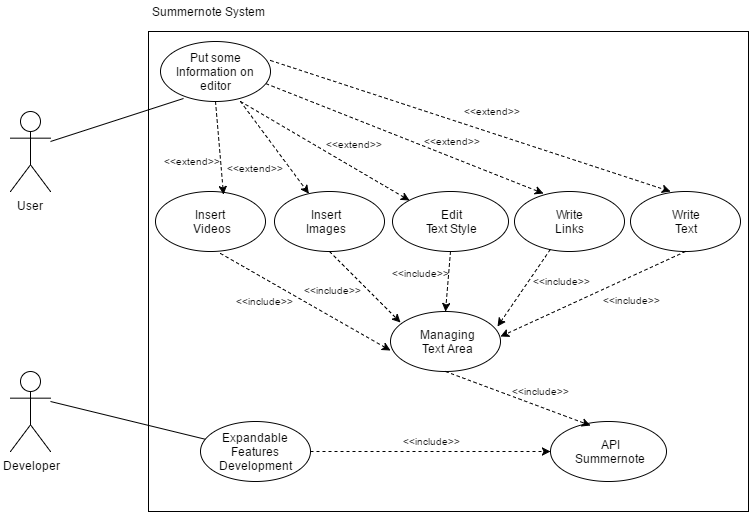

The diagram above was exported from draw.io. Its source (the exported page's mxGraphModel, read from the mxfile embedded in the PNG):
<mxGraphModel dx="1046" dy="553" grid="1" gridSize="10" guides="1" tooltips="1" connect="1" arrows="1" fold="1" page="1" pageScale="1" pageWidth="826" pageHeight="1169" math="0" shadow="0">
  <root>
    <mxCell id="0" />
    <mxCell id="1" parent="0" />
    <mxCell id="284a6b238ff778fd-1" value="User" style="shape=umlActor;verticalLabelPosition=bottom;labelBackgroundColor=#ffffff;verticalAlign=top;html=1;" vertex="1" parent="1">
      <mxGeometry x="70" y="220" width="40" height="80" as="geometry" />
    </mxCell>
    <object label="Developer" id="284a6b238ff778fd-8">
      <mxCell style="shape=umlActor;verticalLabelPosition=bottom;labelBackgroundColor=#ffffff;verticalAlign=top;html=1;" vertex="1" parent="1">
        <mxGeometry x="70" y="480" width="40" height="80" as="geometry" />
      </mxCell>
    </object>
    <mxCell id="284a6b238ff778fd-16" value="" style="whiteSpace=wrap;html=1;" vertex="1" parent="1">
      <mxGeometry x="208" y="140" width="600" height="480" as="geometry" />
    </mxCell>
    <mxCell id="284a6b238ff778fd-20" value="" style="endArrow=none;html=1;entryX=0.149;entryY=1.165;entryPerimeter=0;" edge="1" parent="1" target="284a6b238ff778fd-18">
      <mxGeometry width="50" height="50" relative="1" as="geometry">
        <mxPoint x="110" y="250" as="sourcePoint" />
        <mxPoint x="210" y="220" as="targetPoint" />
      </mxGeometry>
    </mxCell>
    <mxCell id="284a6b238ff778fd-23" value="" style="group" vertex="1" connectable="0" parent="1">
      <mxGeometry x="690" y="300" width="110" height="60" as="geometry" />
    </mxCell>
    <mxCell id="284a6b238ff778fd-21" value="" style="ellipse;whiteSpace=wrap;html=1;" vertex="1" parent="284a6b238ff778fd-23">
      <mxGeometry width="110" height="60" as="geometry" />
    </mxCell>
    <mxCell id="284a6b238ff778fd-22" value="Write&lt;div&gt;Text&lt;/div&gt;" style="text;html=1;strokeColor=none;fillColor=none;align=center;verticalAlign=middle;whiteSpace=wrap;" vertex="1" parent="284a6b238ff778fd-23">
      <mxGeometry x="10" y="10" width="90" height="40" as="geometry" />
    </mxCell>
    <mxCell id="284a6b238ff778fd-25" value="Summernote System" style="text;html=1;strokeColor=none;fillColor=none;align=left;verticalAlign=middle;whiteSpace=wrap;" vertex="1" parent="1">
      <mxGeometry x="210" y="110" width="190" height="20" as="geometry" />
    </mxCell>
    <mxCell id="284a6b238ff778fd-27" value="" style="group" vertex="1" connectable="0" parent="1">
      <mxGeometry x="260" y="530" width="110" height="60" as="geometry" />
    </mxCell>
    <mxCell id="284a6b238ff778fd-28" value="" style="ellipse;whiteSpace=wrap;html=1;" vertex="1" parent="284a6b238ff778fd-27">
      <mxGeometry width="110" height="60" as="geometry" />
    </mxCell>
    <mxCell id="284a6b238ff778fd-29" value="Expandable Features Development" style="text;html=1;strokeColor=none;fillColor=none;align=center;verticalAlign=middle;whiteSpace=wrap;" vertex="1" parent="284a6b238ff778fd-27">
      <mxGeometry x="10" y="10" width="90" height="40" as="geometry" />
    </mxCell>
    <mxCell id="284a6b238ff778fd-30" value="" style="group" vertex="1" connectable="0" parent="1">
      <mxGeometry x="574" y="300" width="220" height="60" as="geometry" />
    </mxCell>
    <mxCell id="284a6b238ff778fd-50" value="" style="group" vertex="1" connectable="0" parent="284a6b238ff778fd-30">
      <mxGeometry width="110" height="60" as="geometry" />
    </mxCell>
    <mxCell id="284a6b238ff778fd-31" value="" style="ellipse;whiteSpace=wrap;html=1;" vertex="1" parent="284a6b238ff778fd-50">
      <mxGeometry width="110" height="60" as="geometry" />
    </mxCell>
    <mxCell id="284a6b238ff778fd-32" value="Write&lt;div&gt;Links&lt;/div&gt;" style="text;html=1;strokeColor=none;fillColor=none;align=center;verticalAlign=middle;whiteSpace=wrap;" vertex="1" parent="284a6b238ff778fd-50">
      <mxGeometry x="10" y="10" width="90" height="40" as="geometry" />
    </mxCell>
    <mxCell id="284a6b238ff778fd-33" value="" style="endArrow=classic;html=1;exitX=1;exitY=0.75;entryX=0.264;entryY=0.04;entryPerimeter=0;rounded=1;dashed=1;" edge="1" parent="1" source="284a6b238ff778fd-18" target="284a6b238ff778fd-31">
      <mxGeometry width="50" height="50" relative="1" as="geometry">
        <mxPoint x="415" y="245" as="sourcePoint" />
        <mxPoint x="465" y="195" as="targetPoint" />
      </mxGeometry>
    </mxCell>
    <mxCell id="284a6b238ff778fd-34" value="&amp;lt;&amp;lt;extend&amp;gt;&amp;gt;" style="text;html=1;strokeColor=none;fillColor=none;align=center;verticalAlign=middle;whiteSpace=wrap;fontSize=10;" vertex="1" parent="1">
      <mxGeometry x="283" y="267" width="60" height="20" as="geometry" />
    </mxCell>
    <mxCell id="284a6b238ff778fd-37" value="" style="group" vertex="1" connectable="0" parent="1">
      <mxGeometry x="330" y="300" width="220" height="60" as="geometry" />
    </mxCell>
    <mxCell id="284a6b238ff778fd-52" value="" style="group" vertex="1" connectable="0" parent="284a6b238ff778fd-37">
      <mxGeometry width="110" height="60" as="geometry" />
    </mxCell>
    <mxCell id="284a6b238ff778fd-38" value="" style="ellipse;whiteSpace=wrap;html=1;" vertex="1" parent="284a6b238ff778fd-52">
      <mxGeometry x="4" width="110" height="60" as="geometry" />
    </mxCell>
    <mxCell id="284a6b238ff778fd-39" value="Insert&lt;div&gt;Images&lt;/div&gt;" style="text;html=1;strokeColor=none;fillColor=none;align=center;verticalAlign=middle;whiteSpace=wrap;" vertex="1" parent="284a6b238ff778fd-52">
      <mxGeometry x="10" y="10" width="90" height="40" as="geometry" />
    </mxCell>
    <mxCell id="284a6b238ff778fd-40" value="" style="group" vertex="1" connectable="0" parent="1">
      <mxGeometry x="215" y="300" width="116" height="60" as="geometry" />
    </mxCell>
    <mxCell id="284a6b238ff778fd-51" value="" style="group" vertex="1" connectable="0" parent="284a6b238ff778fd-40">
      <mxGeometry width="110" height="60" as="geometry" />
    </mxCell>
    <mxCell id="284a6b238ff778fd-41" value="" style="ellipse;whiteSpace=wrap;html=1;" vertex="1" parent="284a6b238ff778fd-51">
      <mxGeometry width="110" height="60" as="geometry" />
    </mxCell>
    <mxCell id="284a6b238ff778fd-42" value="Insert&amp;nbsp;&lt;div&gt;Videos&lt;/div&gt;" style="text;html=1;strokeColor=none;fillColor=none;align=center;verticalAlign=middle;whiteSpace=wrap;" vertex="1" parent="284a6b238ff778fd-51">
      <mxGeometry x="10" y="10" width="90" height="40" as="geometry" />
    </mxCell>
    <mxCell id="284a6b238ff778fd-75" style="edgeStyle=orthogonalEdgeStyle;rounded=1;html=1;exitX=0.25;exitY=1;entryX=0.25;entryY=1;dashed=1;jettySize=auto;orthogonalLoop=1;fontSize=10;" edge="1" parent="284a6b238ff778fd-51">
      <mxGeometry relative="1" as="geometry">
        <mxPoint x="35" y="50" as="sourcePoint" />
        <mxPoint x="35" y="50" as="targetPoint" />
      </mxGeometry>
    </mxCell>
    <mxCell id="284a6b238ff778fd-46" value="" style="endArrow=none;html=1;" edge="1" parent="1" target="284a6b238ff778fd-28">
      <mxGeometry width="50" height="50" relative="1" as="geometry">
        <mxPoint x="110" y="510" as="sourcePoint" />
        <mxPoint x="277" y="490" as="targetPoint" />
      </mxGeometry>
    </mxCell>
    <mxCell id="284a6b238ff778fd-49" value="" style="group" vertex="1" connectable="0" parent="1">
      <mxGeometry x="452" y="300" width="116" height="60" as="geometry" />
    </mxCell>
    <mxCell id="284a6b238ff778fd-43" value="" style="group" vertex="1" connectable="0" parent="284a6b238ff778fd-49">
      <mxGeometry width="115.99999999999999" height="60" as="geometry" />
    </mxCell>
    <mxCell id="284a6b238ff778fd-44" value="" style="ellipse;whiteSpace=wrap;html=1;" vertex="1" parent="284a6b238ff778fd-43">
      <mxGeometry width="115.99999999999999" height="60" as="geometry" />
    </mxCell>
    <mxCell id="284a6b238ff778fd-45" value="Edit&lt;div&gt;&lt;span&gt;Text Style&lt;/span&gt;&lt;/div&gt;" style="text;html=1;strokeColor=none;fillColor=none;align=center;verticalAlign=middle;whiteSpace=wrap;" vertex="1" parent="284a6b238ff778fd-43">
      <mxGeometry x="10.545454545454545" y="10" width="94.9090909090909" height="40" as="geometry" />
    </mxCell>
    <mxCell id="284a6b238ff778fd-53" value="" style="group" vertex="1" connectable="0" parent="1">
      <mxGeometry x="220" y="150" width="110" height="60" as="geometry" />
    </mxCell>
    <mxCell id="284a6b238ff778fd-24" value="" style="group" vertex="1" connectable="0" parent="284a6b238ff778fd-53">
      <mxGeometry width="110" height="60" as="geometry" />
    </mxCell>
    <mxCell id="284a6b238ff778fd-17" value="" style="ellipse;whiteSpace=wrap;html=1;" vertex="1" parent="284a6b238ff778fd-24">
      <mxGeometry width="110" height="60" as="geometry" />
    </mxCell>
    <mxCell id="284a6b238ff778fd-18" value="Put some Information on editor" style="text;html=1;strokeColor=none;fillColor=none;align=center;verticalAlign=middle;whiteSpace=wrap;" vertex="1" parent="284a6b238ff778fd-24">
      <mxGeometry x="10" y="10" width="90" height="40" as="geometry" />
    </mxCell>
    <mxCell id="284a6b238ff778fd-58" value="" style="endArrow=classic;html=1;exitX=1;exitY=0.323;rounded=1;dashed=1;entryX=0.364;entryY=0.007;entryPerimeter=0;exitPerimeter=0;" edge="1" parent="1" source="284a6b238ff778fd-17" target="284a6b238ff778fd-21">
      <mxGeometry width="50" height="50" relative="1" as="geometry">
        <mxPoint x="321" y="213" as="sourcePoint" />
        <mxPoint x="580" y="260" as="targetPoint" />
      </mxGeometry>
    </mxCell>
    <mxCell id="284a6b238ff778fd-59" value="" style="endArrow=classic;html=1;entryX=0;entryY=0;rounded=1;dashed=1;" edge="1" parent="1" target="284a6b238ff778fd-44">
      <mxGeometry width="50" height="50" relative="1" as="geometry">
        <mxPoint x="300" y="210" as="sourcePoint" />
        <mxPoint x="594" y="270" as="targetPoint" />
      </mxGeometry>
    </mxCell>
    <mxCell id="284a6b238ff778fd-60" value="" style="endArrow=classic;html=1;rounded=1;dashed=1;" edge="1" parent="1" target="284a6b238ff778fd-38">
      <mxGeometry width="50" height="50" relative="1" as="geometry">
        <mxPoint x="300" y="210" as="sourcePoint" />
        <mxPoint x="584" y="360" as="targetPoint" />
      </mxGeometry>
    </mxCell>
    <mxCell id="284a6b238ff778fd-61" value="" style="endArrow=classic;html=1;exitX=0.5;exitY=1;entryX=0.618;entryY=0.057;rounded=1;dashed=1;entryPerimeter=0;" edge="1" parent="1" source="284a6b238ff778fd-17" target="284a6b238ff778fd-41">
      <mxGeometry width="50" height="50" relative="1" as="geometry">
        <mxPoint x="351" y="243" as="sourcePoint" />
        <mxPoint x="584" y="440" as="targetPoint" />
      </mxGeometry>
    </mxCell>
    <mxCell id="284a6b238ff778fd-63" value="&amp;lt;&amp;lt;extend&amp;gt;&amp;gt;" style="text;html=1;strokeColor=none;fillColor=none;align=center;verticalAlign=middle;whiteSpace=wrap;fontSize=10;" vertex="1" parent="1">
      <mxGeometry x="220" y="260" width="60" height="20" as="geometry" />
    </mxCell>
    <mxCell id="284a6b238ff778fd-64" value="&amp;lt;&amp;lt;extend&amp;gt;&amp;gt;" style="text;html=1;strokeColor=none;fillColor=none;align=center;verticalAlign=middle;whiteSpace=wrap;fontSize=10;" vertex="1" parent="1">
      <mxGeometry x="382" y="243" width="60" height="20" as="geometry" />
    </mxCell>
    <mxCell id="284a6b238ff778fd-65" value="&amp;lt;&amp;lt;extend&amp;gt;&amp;gt;" style="text;html=1;strokeColor=none;fillColor=none;align=center;verticalAlign=middle;whiteSpace=wrap;fontSize=10;" vertex="1" parent="1">
      <mxGeometry x="480" y="240" width="60" height="20" as="geometry" />
    </mxCell>
    <mxCell id="284a6b238ff778fd-66" value="&amp;lt;&amp;lt;extend&amp;gt;&amp;gt;" style="text;html=1;strokeColor=none;fillColor=none;align=center;verticalAlign=middle;whiteSpace=wrap;fontSize=10;" vertex="1" parent="1">
      <mxGeometry x="520" y="210" width="60" height="20" as="geometry" />
    </mxCell>
    <mxCell id="284a6b238ff778fd-68" value="" style="group" vertex="1" connectable="0" parent="1">
      <mxGeometry x="610" y="530" width="116" height="60" as="geometry" />
    </mxCell>
    <mxCell id="284a6b238ff778fd-69" value="" style="group" vertex="1" connectable="0" parent="284a6b238ff778fd-68">
      <mxGeometry width="115.99999999999999" height="60" as="geometry" />
    </mxCell>
    <mxCell id="284a6b238ff778fd-70" value="" style="ellipse;whiteSpace=wrap;html=1;" vertex="1" parent="284a6b238ff778fd-69">
      <mxGeometry width="115.99999999999999" height="60" as="geometry" />
    </mxCell>
    <mxCell id="284a6b238ff778fd-71" value="API&lt;div&gt;Summernote&lt;/div&gt;" style="text;html=1;strokeColor=none;fillColor=none;align=center;verticalAlign=middle;whiteSpace=wrap;" vertex="1" parent="284a6b238ff778fd-69">
      <mxGeometry x="10.545454545454545" y="10" width="94.9090909090909" height="40" as="geometry" />
    </mxCell>
    <mxCell id="284a6b238ff778fd-73" value="" style="endArrow=classic;html=1;exitX=1;exitY=0.5;entryX=0;entryY=0.5;rounded=1;dashed=1;" edge="1" parent="1" source="284a6b238ff778fd-28" target="284a6b238ff778fd-70">
      <mxGeometry width="50" height="50" relative="1" as="geometry">
        <mxPoint x="443" y="460" as="sourcePoint" />
        <mxPoint x="448" y="553" as="targetPoint" />
      </mxGeometry>
    </mxCell>
    <mxCell id="284a6b238ff778fd-74" value="&amp;lt;&amp;lt;include&amp;gt;&amp;gt;" style="text;html=1;strokeColor=none;fillColor=none;align=center;verticalAlign=middle;whiteSpace=wrap;fontSize=10;" vertex="1" parent="1">
      <mxGeometry x="460" y="540" width="60" height="20" as="geometry" />
    </mxCell>
    <mxCell id="284a6b238ff778fd-77" value="" style="group" vertex="1" connectable="0" parent="1">
      <mxGeometry x="450" y="420" width="116" height="60" as="geometry" />
    </mxCell>
    <mxCell id="284a6b238ff778fd-78" value="" style="group" vertex="1" connectable="0" parent="284a6b238ff778fd-77">
      <mxGeometry width="110" height="60" as="geometry" />
    </mxCell>
    <mxCell id="284a6b238ff778fd-79" value="" style="ellipse;whiteSpace=wrap;html=1;" vertex="1" parent="284a6b238ff778fd-78">
      <mxGeometry width="110" height="60" as="geometry" />
    </mxCell>
    <mxCell id="284a6b238ff778fd-80" value="Managing&lt;div&gt;Text Area&lt;/div&gt;" style="text;html=1;strokeColor=none;fillColor=none;align=center;verticalAlign=middle;whiteSpace=wrap;" vertex="1" parent="284a6b238ff778fd-78">
      <mxGeometry x="10" y="10" width="90" height="40" as="geometry" />
    </mxCell>
    <mxCell id="284a6b238ff778fd-81" style="edgeStyle=orthogonalEdgeStyle;rounded=1;html=1;exitX=0.25;exitY=1;entryX=0.25;entryY=1;dashed=1;jettySize=auto;orthogonalLoop=1;fontSize=10;" edge="1" parent="284a6b238ff778fd-78">
      <mxGeometry relative="1" as="geometry">
        <mxPoint x="35" y="50" as="sourcePoint" />
        <mxPoint x="35" y="50" as="targetPoint" />
      </mxGeometry>
    </mxCell>
    <mxCell id="284a6b238ff778fd-83" value="" style="endArrow=classic;html=1;rounded=1;dashed=1;exitX=0.589;exitY=1.033;exitPerimeter=0;" edge="1" parent="1" source="284a6b238ff778fd-41">
      <mxGeometry width="50" height="50" relative="1" as="geometry">
        <mxPoint x="270" y="357" as="sourcePoint" />
        <mxPoint x="450" y="459" as="targetPoint" />
      </mxGeometry>
    </mxCell>
    <mxCell id="284a6b238ff778fd-84" value="" style="endArrow=classic;html=1;exitX=0.5;exitY=1;entryX=0;entryY=0.035;rounded=1;dashed=1;entryPerimeter=0;" edge="1" parent="1" source="284a6b238ff778fd-38" target="284a6b238ff778fd-80">
      <mxGeometry width="50" height="50" relative="1" as="geometry">
        <mxPoint x="340" y="340" as="sourcePoint" />
        <mxPoint x="530" y="442" as="targetPoint" />
      </mxGeometry>
    </mxCell>
    <mxCell id="284a6b238ff778fd-86" value="&amp;lt;&amp;lt;include&amp;gt;&amp;gt;" style="text;html=1;strokeColor=none;fillColor=none;align=center;verticalAlign=middle;whiteSpace=wrap;fontSize=10;" vertex="1" parent="1">
      <mxGeometry x="293" y="400" width="60" height="20" as="geometry" />
    </mxCell>
    <mxCell id="284a6b238ff778fd-87" value="&amp;lt;&amp;lt;include&amp;gt;&amp;gt;" style="text;html=1;strokeColor=none;fillColor=none;align=center;verticalAlign=middle;whiteSpace=wrap;fontSize=10;" vertex="1" parent="1">
      <mxGeometry x="361" y="389" width="60" height="20" as="geometry" />
    </mxCell>
    <mxCell id="284a6b238ff778fd-88" value="" style="endArrow=classic;html=1;exitX=0.503;exitY=0.458;entryX=0.5;entryY=0;rounded=1;dashed=1;exitPerimeter=0;" edge="1" parent="1" source="284a6b238ff778fd-16" target="284a6b238ff778fd-79">
      <mxGeometry width="50" height="50" relative="1" as="geometry">
        <mxPoint x="399" y="370" as="sourcePoint" />
        <mxPoint x="470" y="441" as="targetPoint" />
      </mxGeometry>
    </mxCell>
    <mxCell id="284a6b238ff778fd-89" value="" style="endArrow=classic;html=1;entryX=1.078;entryY=0.135;rounded=1;dashed=1;entryPerimeter=0;" edge="1" parent="1" source="284a6b238ff778fd-31" target="284a6b238ff778fd-80">
      <mxGeometry width="50" height="50" relative="1" as="geometry">
        <mxPoint x="520" y="370" as="sourcePoint" />
        <mxPoint x="515" y="430" as="targetPoint" />
      </mxGeometry>
    </mxCell>
    <mxCell id="284a6b238ff778fd-90" value="" style="endArrow=classic;html=1;entryX=1;entryY=0.417;rounded=1;dashed=1;entryPerimeter=0;exitX=0.5;exitY=1;" edge="1" parent="1" source="284a6b238ff778fd-21" target="284a6b238ff778fd-79">
      <mxGeometry width="50" height="50" relative="1" as="geometry">
        <mxPoint x="619.732208150715" y="368.0988631135406" as="sourcePoint" />
        <mxPoint x="567" y="445" as="targetPoint" />
      </mxGeometry>
    </mxCell>
    <mxCell id="284a6b238ff778fd-91" value="&amp;lt;&amp;lt;include&amp;gt;&amp;gt;" style="text;html=1;strokeColor=none;fillColor=none;align=center;verticalAlign=middle;whiteSpace=wrap;fontSize=10;" vertex="1" parent="1">
      <mxGeometry x="449" y="372" width="60" height="20" as="geometry" />
    </mxCell>
    <mxCell id="284a6b238ff778fd-92" value="&amp;lt;&amp;lt;include&amp;gt;&amp;gt;" style="text;html=1;strokeColor=none;fillColor=none;align=center;verticalAlign=middle;whiteSpace=wrap;fontSize=10;" vertex="1" parent="1">
      <mxGeometry x="590" y="380" width="60" height="20" as="geometry" />
    </mxCell>
    <mxCell id="284a6b238ff778fd-93" value="&amp;lt;&amp;lt;include&amp;gt;&amp;gt;" style="text;html=1;strokeColor=none;fillColor=none;align=center;verticalAlign=middle;whiteSpace=wrap;fontSize=10;" vertex="1" parent="1">
      <mxGeometry x="660" y="399" width="60" height="20" as="geometry" />
    </mxCell>
    <mxCell id="284a6b238ff778fd-94" value="" style="endArrow=classic;html=1;entryX=0.345;entryY=0.073;rounded=1;dashed=1;entryPerimeter=0;exitX=0.5;exitY=1;" edge="1" parent="1" source="284a6b238ff778fd-79" target="284a6b238ff778fd-70">
      <mxGeometry width="50" height="50" relative="1" as="geometry">
        <mxPoint x="619.732208150715" y="368.0988631135406" as="sourcePoint" />
        <mxPoint x="567" y="445" as="targetPoint" />
      </mxGeometry>
    </mxCell>
    <mxCell id="284a6b238ff778fd-95" value="&amp;lt;&amp;lt;include&amp;gt;&amp;gt;" style="text;html=1;strokeColor=none;fillColor=none;align=center;verticalAlign=middle;whiteSpace=wrap;fontSize=10;" vertex="1" parent="1">
      <mxGeometry x="569" y="490" width="60" height="20" as="geometry" />
    </mxCell>
  </root>
</mxGraphModel>